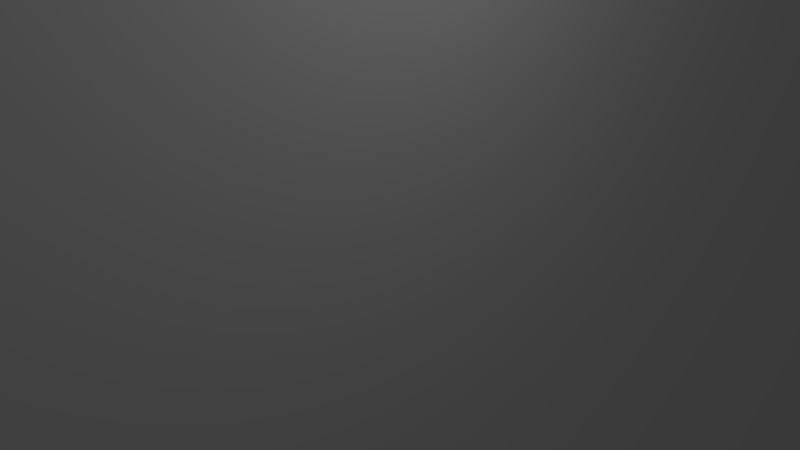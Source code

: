 # Source: barrier2.blend  (saved by Blender 2.76.0; exported with 4.5.12 LTS)
import bpy
from mathutils import Matrix  # noqa: F401  (used for matrix-valued properties, if any)

bpy.ops.wm.read_factory_settings(use_empty=True)
scene = bpy.context.scene
scene.name = 'Scene'

# ---- collections
col_collection_1 = bpy.data.collections.new('Collection 1'); scene.collection.children.link(col_collection_1)

# ---- world
world_world = bpy.data.worlds.new('World'); scene.world = world_world
world_world.color = (0.05088, 0.05088, 0.05088)
world_world.use_sun_shadow = False
world_world.sun_shadow_jitter_overblur = 0.0
world_world.cycles.sampling_method = 'MANUAL'
world_world.cycles.sample_map_resolution = 256

# ---- cameras
cam_camera = bpy.data.cameras.new('Camera')
cam_camera.clip_end = 100.0
cam_camera.lens = 35.0
cam_camera.sensor_width = 32.0
cam_camera.sensor_height = 18.0
cam_camera.ortho_scale = 7.314
cam_camera.dof.focus_distance = 0.0
cam_camera.dof.aperture_fstop = 128.0

# ---- lights
light_lamp = bpy.data.lights.new('Lamp', 'POINT')
light_lamp.transmission_factor = 0.0
light_lamp.cutoff_distance = 30.0
light_lamp.energy = 100.0
light_lamp.shadow_buffer_clip_start = 1.001
light_lamp.shadow_soft_size = 0.1
light_lamp.shadow_maximum_resolution = 0.006
light_lamp.use_absolute_resolution = True
light_lamp.cycles.use_multiple_importance_sampling = False

# ---- meshes
me_plane = bpy.data.meshes.new('Plane')
me_plane.from_pydata([(-0.1276, -2359.0, 259.5), (0.1276, -2359.0, -259.5), (-0.1276, 2359.0, 259.5), (0.1276, 2359.0, -259.5)], [], [(0, 1, 3, 2)])
me_plane.use_remesh_preserve_volume = False
me_plane.use_remesh_preserve_attributes = False
me_plane.use_mirror_vertex_groups = False
me_plane.update()

# ---- objects
ob_plane = bpy.data.objects.new('Plane', me_plane)
ob_lamp = bpy.data.objects.new('Lamp', light_lamp)
ob_camera = bpy.data.objects.new('Camera', cam_camera)

# ---- transforms, parenting, visibility, modifiers, constraints
ob_plane.location = (0.0, 0.0, 2.007)
ob_plane.lineart.crease_threshold = 0.0
ob_lamp.location = (4.076, 1.005, 5.904)
ob_lamp.rotation_euler = (0.6503, 0.05522, 1.866)
ob_lamp.lock_rotations_4d = False
ob_lamp.empty_display_type = 'ARROWS'
ob_lamp.color = (0.0, 0.0, 0.0, 0.0)
ob_lamp.lineart.crease_threshold = 0.0
ob_camera.location = (7.481, -6.508, 5.344)
ob_camera.rotation_euler = (1.109, 0.01082, 0.8149)
ob_camera.lock_rotations_4d = False
ob_camera.empty_display_type = 'ARROWS'
ob_camera.color = (0.0, 0.0, 0.0, 0.0)
ob_camera.display_type = 'WIRE'
ob_camera.lineart.crease_threshold = 0.0

# ---- collection membership
col_collection_1.objects.link(ob_plane)
col_collection_1.objects.link(ob_lamp)
col_collection_1.objects.link(ob_camera)

# ---- scene / render settings (as saved in the file)
scene.camera = ob_camera
scene.frame_start = 1; scene.frame_end = 250; scene.frame_set(1)
scene.render.engine = 'BLENDER_EEVEE_NEXT'
scene.render.resolution_percentage = 50
scene.render.dither_intensity = 0.0
scene.cycles.use_denoising = False
scene.cycles.samples = 10
scene.cycles.sampling_pattern = 'TABULATED_SOBOL'
scene.cycles.light_sampling_threshold = 0.0
scene.cycles.use_adaptive_sampling = False
scene.cycles.use_light_tree = False
scene.cycles.blur_glossy = 0.0
scene.cycles.pixel_filter_type = 'GAUSSIAN'
scene.cycles.sample_clamp_indirect = 0.0
scene.view_settings.view_transform = 'Standard'
bpy.context.view_layer.update()
